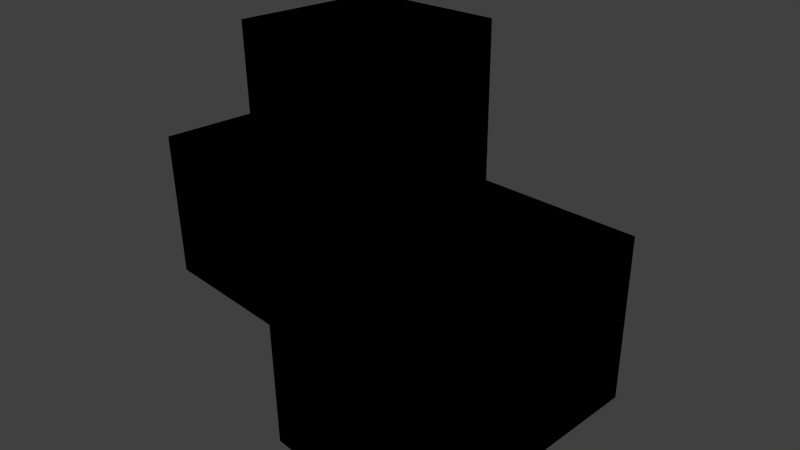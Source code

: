 # Source: HealingCross.blend  (saved by Blender 2.76.0; exported with 4.5.12 LTS)
import bpy
from mathutils import Matrix  # noqa: F401  (used for matrix-valued properties, if any)

bpy.ops.wm.read_factory_settings(use_empty=True)
scene = bpy.context.scene
scene.name = 'Scene'

# ---- collections
col_collection_1 = bpy.data.collections.new('Collection 1'); scene.collection.children.link(col_collection_1)

# ---- materials (node trees are filled in below, after node groups)
mat_material = bpy.data.materials.new('Material')
mat_material.alpha_threshold = 0.0
mat_material.use_transparent_shadow = False
mat_material.roughness = 0.5
mat_material.line_color = (0.0, 0.0, 0.0, 1.0)

# ---- material node trees

# ---- world
world_world = bpy.data.worlds.new('World'); scene.world = world_world
world_world.color = (0.05088, 0.05088, 0.05088)
world_world.use_sun_shadow = False
world_world.sun_shadow_jitter_overblur = 0.0
world_world.cycles.sampling_method = 'MANUAL'
world_world.cycles.sample_map_resolution = 256

# ---- cameras
cam_camera = bpy.data.cameras.new('Camera')
cam_camera.clip_end = 100.0
cam_camera.lens = 35.0
cam_camera.sensor_width = 32.0
cam_camera.sensor_height = 18.0
cam_camera.ortho_scale = 7.314
cam_camera.dof.focus_distance = 0.0
cam_camera.dof.aperture_fstop = 128.0

# ---- lights
light_lamp = bpy.data.lights.new('Lamp', 'POINT')
light_lamp.transmission_factor = 0.0
light_lamp.cutoff_distance = 30.0
light_lamp.energy = 100.0
light_lamp.shadow_buffer_clip_start = 1.001
light_lamp.shadow_soft_size = 0.1
light_lamp.shadow_maximum_resolution = 0.006
light_lamp.use_absolute_resolution = True
light_lamp.cycles.use_multiple_importance_sampling = False

# ---- meshes
me_cube = bpy.data.meshes.new('Cube')
me_cube.from_pydata([(1.0, 1.0, -3.037), (1.0, -1.0, -3.037), (-1.0, -1.0, -3.037), (-1.0, 1.0, -3.037), (1.0, 1.0, 0.0), (1.0, -1.0, 0.0), (-1.0, -1.0, 0.0), (-1.0, 1.0, 0.0), (1.0, 1.0, -1.06), (1.0, -1.0, -1.06), (-1.0, -1.0, -1.06), (-1.0, 1.0, -1.06), (-3.112, -1.0, 0.0), (-3.112, 1.0, 0.0), (-3.112, -1.0, -1.06), (-3.112, 1.0, -1.06)], [], [(0, 1, 2, 3), (4, 7, 6, 5), (8, 4, 5, 9), (9, 5, 6, 10), (10, 6, 12, 14), (8, 0, 3, 11), (4, 8, 11, 7), (2, 10, 11, 3), (1, 9, 10, 2), (0, 8, 9, 1), (14, 12, 13, 15), (11, 10, 14, 15), (6, 7, 13, 12), (7, 11, 15, 13)])
me_cube.materials.append(mat_material)
me_cube.use_remesh_preserve_volume = False
me_cube.use_remesh_preserve_attributes = False
me_cube.use_mirror_vertex_groups = False
me_cube.update()

# ---- objects
ob_cube = bpy.data.objects.new('Cube', me_cube)
ob_lamp = bpy.data.objects.new('Lamp', light_lamp)
ob_camera = bpy.data.objects.new('Camera', cam_camera)

# ---- transforms, parenting, visibility, modifiers, constraints
ob_cube.location = (0.02681, -0.04019, 0.0)
ob_cube.lock_rotations_4d = False
ob_cube.empty_display_type = 'ARROWS'
ob_cube.lineart.crease_threshold = 0.0
_m = ob_cube.modifiers.new('Mirror', 'MIRROR')
_m.use_axis = (True, True, True)
_m.use_clip = True
_m.use_mirror_vertex_groups = False
_m.use_mirror_merge = False
ob_lamp.location = (4.076, 1.005, 5.904)
ob_lamp.rotation_euler = (0.6503, 0.05522, 1.866)
ob_lamp.lock_rotations_4d = False
ob_lamp.empty_display_type = 'ARROWS'
ob_lamp.color = (0.0, 0.0, 0.0, 0.0)
ob_lamp.lineart.crease_threshold = 0.0
ob_camera.location = (7.481, -6.508, 5.344)
ob_camera.rotation_euler = (1.109, 0.01082, 0.8149)
ob_camera.lock_rotations_4d = False
ob_camera.empty_display_type = 'ARROWS'
ob_camera.color = (0.0, 0.0, 0.0, 0.0)
ob_camera.display_type = 'WIRE'
ob_camera.lineart.crease_threshold = 0.0

# ---- collection membership
col_collection_1.objects.link(ob_cube)
col_collection_1.objects.link(ob_lamp)
col_collection_1.objects.link(ob_camera)

# ---- scene / render settings (as saved in the file)
scene.camera = ob_camera
scene.frame_start = 1; scene.frame_end = 250; scene.frame_set(1)
scene.render.engine = 'BLENDER_EEVEE_NEXT'
scene.render.resolution_percentage = 50
scene.render.dither_intensity = 0.0
scene.cycles.use_denoising = False
scene.cycles.samples = 10
scene.cycles.sampling_pattern = 'TABULATED_SOBOL'
scene.cycles.light_sampling_threshold = 0.0
scene.cycles.use_adaptive_sampling = False
scene.cycles.use_light_tree = False
scene.cycles.blur_glossy = 0.0
scene.cycles.pixel_filter_type = 'GAUSSIAN'
scene.cycles.sample_clamp_indirect = 0.0
scene.view_settings.view_transform = 'Standard'
bpy.context.view_layer.update()

